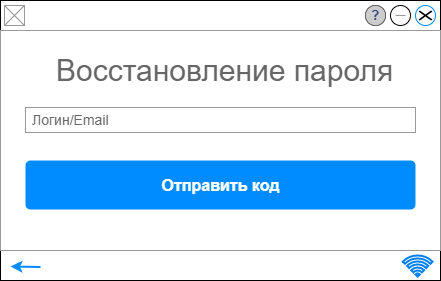

The diagram above was exported from draw.io. Its source (the exported page's mxGraphModel, read from the mxfile embedded in the PNG):
<mxGraphModel dx="1422" dy="865" grid="1" gridSize="10" guides="1" tooltips="1" connect="1" arrows="1" fold="1" page="1" pageScale="1" pageWidth="1100" pageHeight="850" math="0" shadow="0">
  <root>
    <mxCell id="0" />
    <mxCell id="1" parent="0" />
    <mxCell id="e9u7ox2rLN5D19wcJA8J-1" value="" style="strokeWidth=1;shadow=0;dashed=0;align=center;html=1;shape=mxgraph.mockup.containers.window;align=left;verticalAlign=top;spacingLeft=8;strokeColor2=#008cff;strokeColor3=#c4c4c4;fontColor=#666666;mainText=;fontSize=17;labelBackgroundColor=none;" parent="1" vertex="1">
      <mxGeometry x="40" y="40" width="440" height="280" as="geometry" />
    </mxCell>
    <mxCell id="e9u7ox2rLN5D19wcJA8J-2" value="" style="verticalLabelPosition=bottom;shadow=0;dashed=0;align=center;html=1;verticalAlign=top;strokeWidth=1;shape=mxgraph.mockup.graphics.simpleIcon;strokeColor=#999999;" parent="1" vertex="1">
      <mxGeometry x="44" y="45" width="20" height="20" as="geometry" />
    </mxCell>
    <mxCell id="e9u7ox2rLN5D19wcJA8J-3" value="" style="verticalLabelPosition=bottom;shadow=0;dashed=0;align=center;html=1;verticalAlign=top;strokeWidth=1;shape=mxgraph.mockup.misc.help_icon;fontSize=14;" parent="1" vertex="1">
      <mxGeometry x="405" y="45" width="20" height="20" as="geometry" />
    </mxCell>
    <mxCell id="e9u7ox2rLN5D19wcJA8J-4" value="" style="shape=mxgraph.mockup.markup.redX;fillColor=#000000;html=1;shadow=0;strokeColor=none;fontSize=14;" parent="1" vertex="1">
      <mxGeometry x="458" y="50" width="14" height="10" as="geometry" />
    </mxCell>
    <mxCell id="e9u7ox2rLN5D19wcJA8J-5" value="" style="verticalLabelPosition=bottom;shadow=0;dashed=0;align=center;html=1;verticalAlign=top;strokeWidth=1;shape=mxgraph.mockup.markup.line;strokeColor=#999999;fontSize=14;fillColor=#000000;" parent="1" vertex="1">
      <mxGeometry x="435" y="45" width="10" height="20" as="geometry" />
    </mxCell>
    <mxCell id="e9u7ox2rLN5D19wcJA8J-6" value="" style="strokeWidth=1;shadow=0;dashed=0;align=center;html=1;shape=mxgraph.mockup.forms.rrect;rSize=0;strokeColor=#999999;fillColor=#ffffff;fontSize=14;" parent="1" vertex="1">
      <mxGeometry x="40" y="70" width="440" height="220" as="geometry" />
    </mxCell>
    <mxCell id="e9u7ox2rLN5D19wcJA8J-7" value="&lt;span style=&quot;font-size: 30px;&quot;&gt;Восстановление пароля&lt;/span&gt;" style="strokeWidth=1;shadow=0;dashed=0;align=center;html=1;shape=mxgraph.mockup.forms.anchor;fontSize=12;fontColor=#666666;align=left;resizeWidth=1;spacingLeft=0;fillColor=#000000;" parent="e9u7ox2rLN5D19wcJA8J-6" vertex="1">
      <mxGeometry width="197.1584699453552" height="20" relative="1" as="geometry">
        <mxPoint x="54" y="30" as="offset" />
      </mxGeometry>
    </mxCell>
    <mxCell id="e9u7ox2rLN5D19wcJA8J-8" value="Логин/Email" style="strokeWidth=1;shadow=0;dashed=0;align=center;html=1;shape=mxgraph.mockup.forms.rrect;rSize=0;strokeColor=#999999;fontColor=#666666;align=left;spacingLeft=5;resizeWidth=1;fontSize=14;fillColor=#FFFFFF;" parent="e9u7ox2rLN5D19wcJA8J-6" vertex="1">
      <mxGeometry width="390" height="25" relative="1" as="geometry">
        <mxPoint x="25" y="77" as="offset" />
      </mxGeometry>
    </mxCell>
    <mxCell id="e9u7ox2rLN5D19wcJA8J-10" value="Отправить код" style="strokeWidth=1;shadow=0;dashed=0;align=center;html=1;shape=mxgraph.mockup.forms.rrect;rSize=5;strokeColor=none;fontColor=#ffffff;fillColor=#008CFF;fontSize=16;fontStyle=1;" parent="e9u7ox2rLN5D19wcJA8J-6" vertex="1">
      <mxGeometry y="1" width="390" height="49" relative="1" as="geometry">
        <mxPoint x="25" y="-90" as="offset" />
      </mxGeometry>
    </mxCell>
    <mxCell id="e9u7ox2rLN5D19wcJA8J-21" value="" style="html=1;verticalLabelPosition=bottom;align=center;labelBackgroundColor=#ffffff;verticalAlign=top;strokeWidth=2;strokeColor=#0080F0;shadow=0;dashed=0;shape=mxgraph.ios7.icons.wifi;pointerEvents=1" parent="1" vertex="1">
      <mxGeometry x="442.3" y="295" width="29.7" height="21" as="geometry" />
    </mxCell>
    <mxCell id="e9u7ox2rLN5D19wcJA8J-22" value="" style="endArrow=classic;html=1;rounded=0;strokeWidth=2;strokeColor=#008CFF;" parent="1" edge="1">
      <mxGeometry width="50" height="50" relative="1" as="geometry">
        <mxPoint x="80" y="306.4999999999998" as="sourcePoint" />
        <mxPoint x="50" y="306" as="targetPoint" />
      </mxGeometry>
    </mxCell>
  </root>
</mxGraphModel>